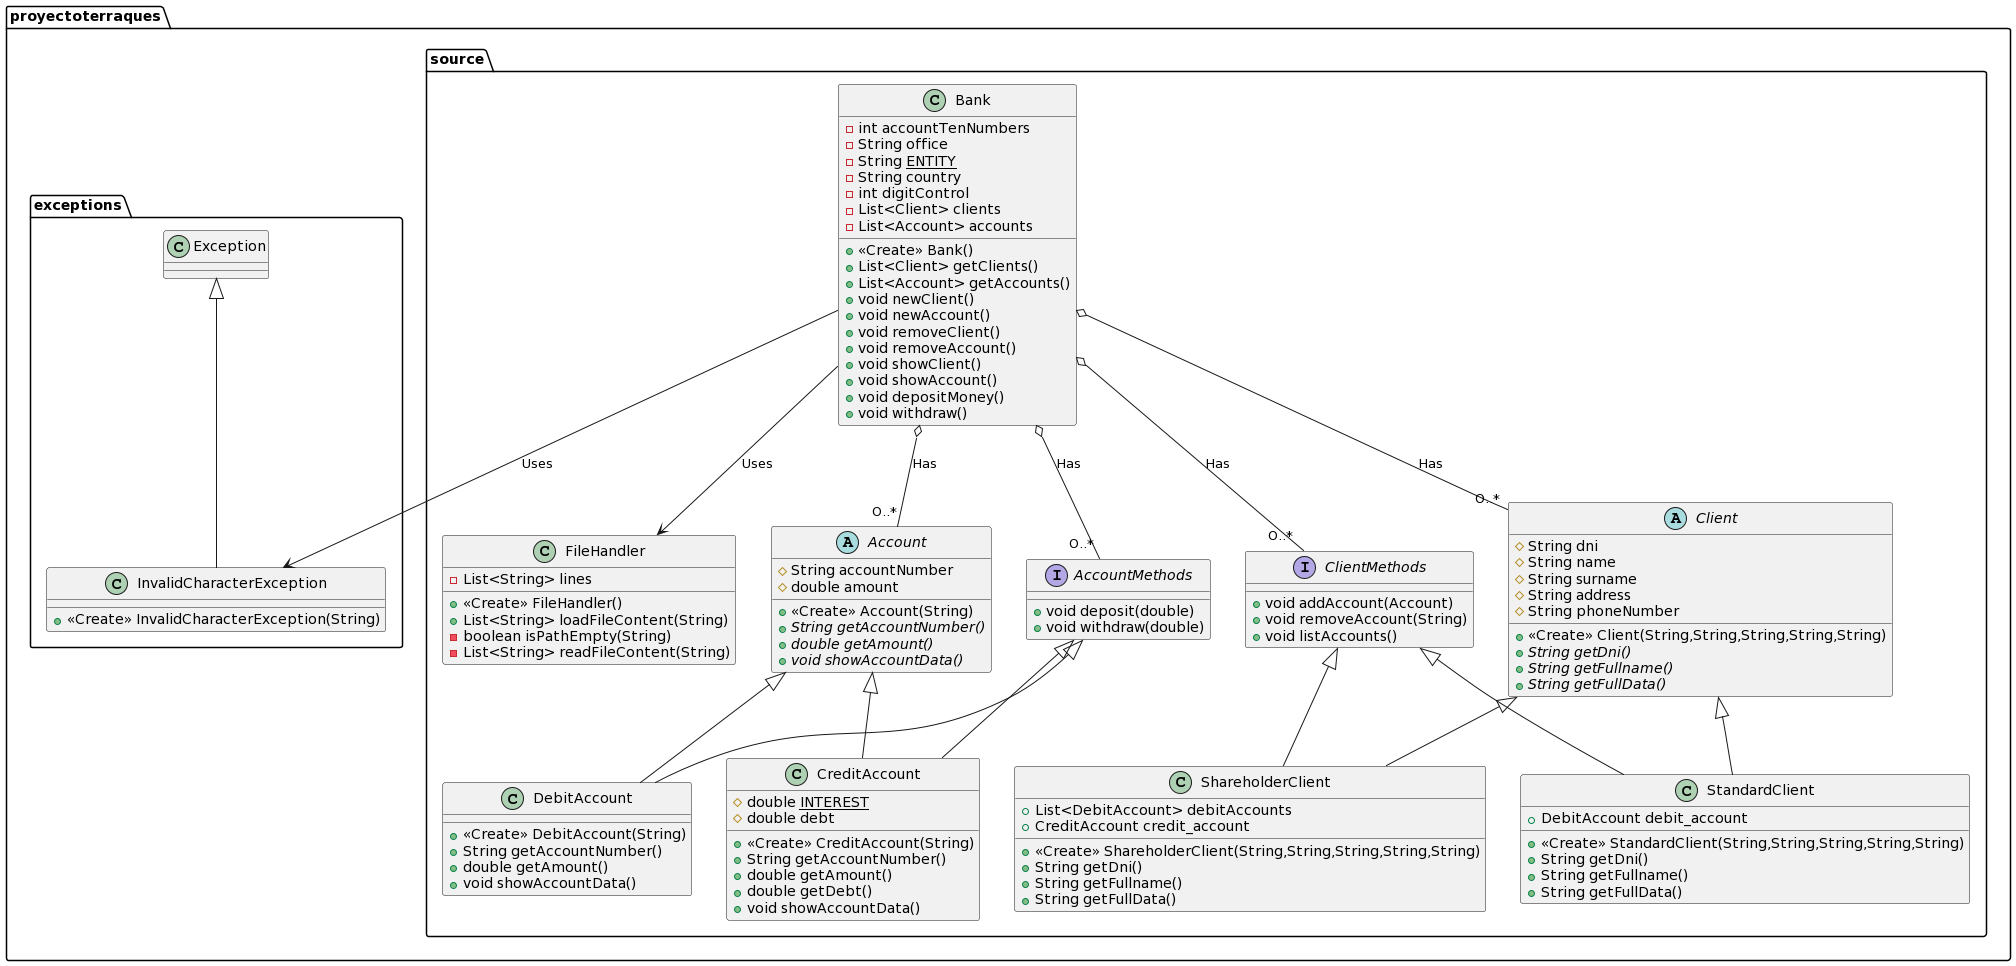

The diagram above was rendered by PlantUML. Its source (embedded in the PNG):
@startuml
class proyectoterraques.source.Bank {
- int accountTenNumbers
- String office
- String <u>ENTITY</u>
- String country
- int digitControl
- List<Client> clients
- List<Account> accounts
+ <<Create>> Bank()
+ List<Client> getClients()
+ List<Account> getAccounts()
+ void newClient()
+ void newAccount()
+ void removeClient()
+ void removeAccount()
+ void showClient()
+ void showAccount()
+ void depositMoney()
+ void withdraw()

}

abstract class proyectoterraques.source.Client {
# String dni
# String name
# String surname
# String address
# String phoneNumber
+ <<Create>> Client(String,String,String,String,String)
+ {abstract}String getDni()
+ {abstract}String getFullname()
+ {abstract}String getFullData()
}

class proyectoterraques.source.ShareholderClient {
+ <<Create>> ShareholderClient(String,String,String,String,String)
+ String getDni()
+ String getFullname()
+ String getFullData()
+ List<DebitAccount> debitAccounts
+ CreditAccount credit_account
}

class proyectoterraques.source.StandardClient {
+ <<Create>> StandardClient(String,String,String,String,String)
+ String getDni()
+ String getFullname()
+ String getFullData()
+ DebitAccount debit_account
}

abstract class proyectoterraques.source.Account {
#  String accountNumber
#  double amount
+ <<Create>> Account(String)
+ {abstract} String getAccountNumber()
+ {abstract} double getAmount()
+ {abstract} void showAccountData()

}

interface proyectoterraques.source.AccountMethods {
+ void deposit(double)
+ void withdraw(double)


}

interface proyectoterraques.source.ClientMethods {
+void addAccount(Account)
+void removeAccount(String)
+void listAccounts()

}

class proyectoterraques.source.DebitAccount {
+ <<Create>> DebitAccount(String)
+ String getAccountNumber()
+ double getAmount()
+ void showAccountData()


}

class proyectoterraques.source.CreditAccount {
# double <u>INTEREST</u>
# double debt
+ <<Create>> CreditAccount(String)
+ String getAccountNumber()
+ double getAmount()
+ double getDebt()
+ void showAccountData()


}

class proyectoterraques.source.FileHandler {
- List<String> lines
+ <<Create>> FileHandler()
+ List<String> loadFileContent(String)
- boolean isPathEmpty(String)
- List<String> readFileContent(String)
}

class proyectoterraques.exceptions.Exception{

}

class proyectoterraques.exceptions.InvalidCharacterException{
+ <<Create>> InvalidCharacterException(String)

}

proyectoterraques.source.Bank o-- "O..*" proyectoterraques.source.Account : Has
proyectoterraques.source.Bank o-- "O..*" proyectoterraques.source.Client : Has
proyectoterraques.source.Bank o-- "O..*" proyectoterraques.source.AccountMethods : Has
proyectoterraques.source.Bank o-- "O..*" proyectoterraques.source.ClientMethods : Has
proyectoterraques.source.Client <|-- proyectoterraques.source.ShareholderClient
proyectoterraques.source.ClientMethods <|-- proyectoterraques.source.ShareholderClient
proyectoterraques.source.Account <|-- proyectoterraques.source.DebitAccount
proyectoterraques.source.AccountMethods <|-- proyectoterraques.source.DebitAccount
proyectoterraques.source.Client <|-- proyectoterraques.source.StandardClient
proyectoterraques.source.ClientMethods <|-- proyectoterraques.source.StandardClient
proyectoterraques.source.Account <|-- proyectoterraques.source.CreditAccount
proyectoterraques.source.AccountMethods <|-- proyectoterraques.source.CreditAccount
proyectoterraques.source.Bank --> proyectoterraques.source.FileHandler : Uses
proyectoterraques.source.Bank --> proyectoterraques.exceptions.InvalidCharacterException : Uses
proyectoterraques.exceptions.Exception <|-- proyectoterraques.exceptions.InvalidCharacterException
@enduml